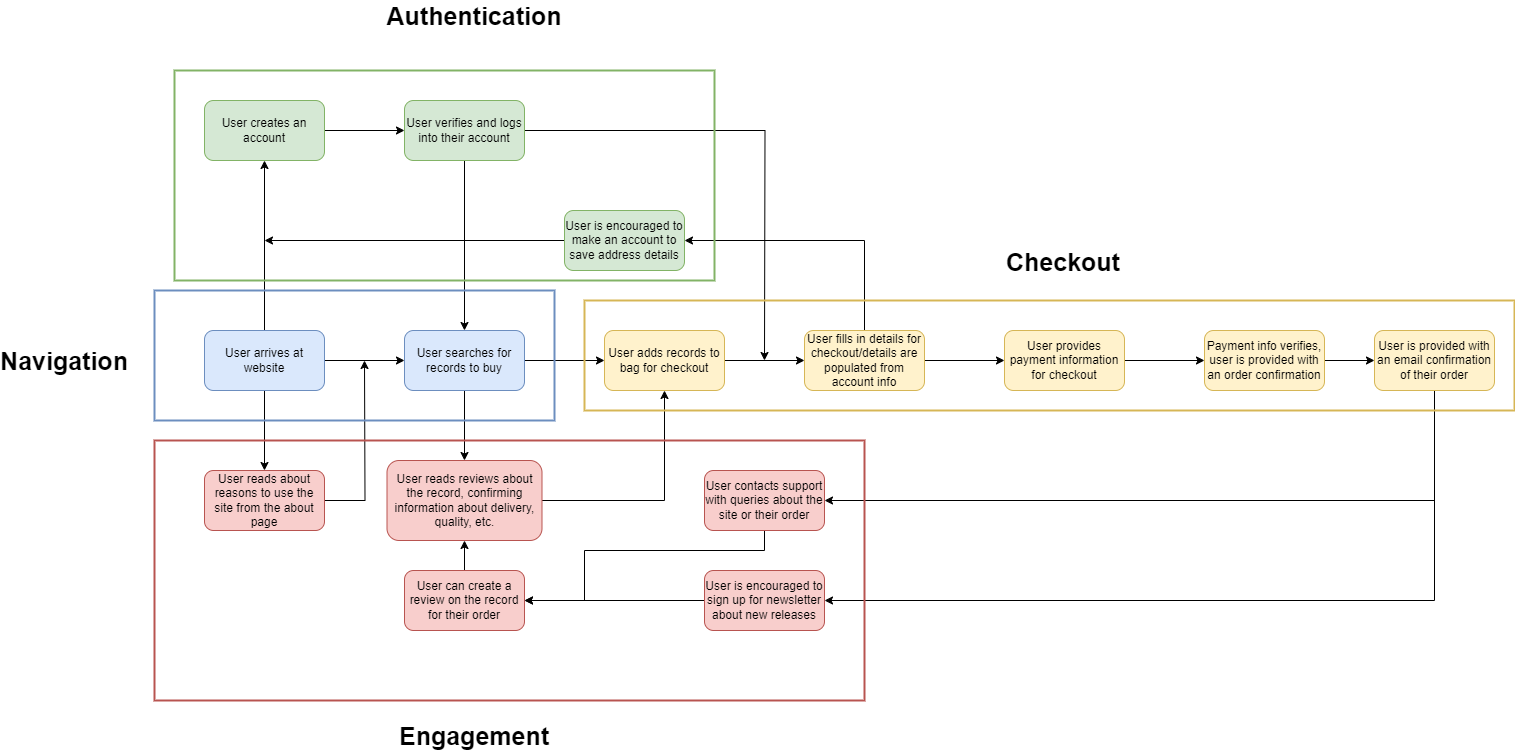

The diagram above was exported from draw.io. Its source (the exported page's mxGraphModel, read from the mxfile embedded in the PNG):
<mxGraphModel dx="2261" dy="836" grid="1" gridSize="10" guides="1" tooltips="1" connect="1" arrows="1" fold="1" page="1" pageScale="1" pageWidth="827" pageHeight="1169" math="0" shadow="0">
  <root>
    <mxCell id="0" />
    <mxCell id="1" parent="0" />
    <mxCell id="4Ra_dcU6-W30CqSZaPhu-3" value="" style="edgeStyle=orthogonalEdgeStyle;rounded=0;orthogonalLoop=1;jettySize=auto;html=1;" parent="1" source="4Ra_dcU6-W30CqSZaPhu-1" target="4Ra_dcU6-W30CqSZaPhu-2" edge="1">
      <mxGeometry relative="1" as="geometry" />
    </mxCell>
    <mxCell id="4Ra_dcU6-W30CqSZaPhu-13" value="" style="edgeStyle=orthogonalEdgeStyle;rounded=0;orthogonalLoop=1;jettySize=auto;html=1;" parent="1" source="4Ra_dcU6-W30CqSZaPhu-1" target="4Ra_dcU6-W30CqSZaPhu-12" edge="1">
      <mxGeometry relative="1" as="geometry" />
    </mxCell>
    <mxCell id="4Ra_dcU6-W30CqSZaPhu-27" value="" style="edgeStyle=orthogonalEdgeStyle;rounded=0;orthogonalLoop=1;jettySize=auto;html=1;" parent="1" source="4Ra_dcU6-W30CqSZaPhu-1" target="4Ra_dcU6-W30CqSZaPhu-26" edge="1">
      <mxGeometry relative="1" as="geometry" />
    </mxCell>
    <mxCell id="4Ra_dcU6-W30CqSZaPhu-1" value="User arrives at website" style="rounded=1;whiteSpace=wrap;html=1;fillColor=#dae8fc;strokeColor=#6c8ebf;" parent="1" vertex="1">
      <mxGeometry x="100" y="400" width="120" height="60" as="geometry" />
    </mxCell>
    <mxCell id="4Ra_dcU6-W30CqSZaPhu-5" value="" style="edgeStyle=orthogonalEdgeStyle;rounded=0;orthogonalLoop=1;jettySize=auto;html=1;" parent="1" source="4Ra_dcU6-W30CqSZaPhu-2" target="4Ra_dcU6-W30CqSZaPhu-4" edge="1">
      <mxGeometry relative="1" as="geometry" />
    </mxCell>
    <mxCell id="4Ra_dcU6-W30CqSZaPhu-33" value="" style="edgeStyle=orthogonalEdgeStyle;rounded=0;orthogonalLoop=1;jettySize=auto;html=1;" parent="1" source="4Ra_dcU6-W30CqSZaPhu-2" target="4Ra_dcU6-W30CqSZaPhu-32" edge="1">
      <mxGeometry relative="1" as="geometry" />
    </mxCell>
    <mxCell id="4Ra_dcU6-W30CqSZaPhu-2" value="User searches for records to buy" style="rounded=1;whiteSpace=wrap;html=1;fillColor=#dae8fc;strokeColor=#6c8ebf;" parent="1" vertex="1">
      <mxGeometry x="300" y="400" width="120" height="60" as="geometry" />
    </mxCell>
    <mxCell id="4Ra_dcU6-W30CqSZaPhu-7" value="" style="edgeStyle=orthogonalEdgeStyle;rounded=0;orthogonalLoop=1;jettySize=auto;html=1;" parent="1" source="4Ra_dcU6-W30CqSZaPhu-4" target="4Ra_dcU6-W30CqSZaPhu-6" edge="1">
      <mxGeometry relative="1" as="geometry" />
    </mxCell>
    <mxCell id="4Ra_dcU6-W30CqSZaPhu-4" value="User adds records to bag for checkout" style="rounded=1;whiteSpace=wrap;html=1;fillColor=#fff2cc;strokeColor=#d6b656;" parent="1" vertex="1">
      <mxGeometry x="500" y="400" width="120" height="60" as="geometry" />
    </mxCell>
    <mxCell id="4Ra_dcU6-W30CqSZaPhu-9" value="" style="edgeStyle=orthogonalEdgeStyle;rounded=0;orthogonalLoop=1;jettySize=auto;html=1;" parent="1" source="4Ra_dcU6-W30CqSZaPhu-6" target="4Ra_dcU6-W30CqSZaPhu-8" edge="1">
      <mxGeometry relative="1" as="geometry" />
    </mxCell>
    <mxCell id="4Ra_dcU6-W30CqSZaPhu-18" style="edgeStyle=orthogonalEdgeStyle;rounded=0;orthogonalLoop=1;jettySize=auto;html=1;entryX=1;entryY=0.5;entryDx=0;entryDy=0;" parent="1" source="4Ra_dcU6-W30CqSZaPhu-6" target="4Ra_dcU6-W30CqSZaPhu-16" edge="1">
      <mxGeometry relative="1" as="geometry">
        <Array as="points">
          <mxPoint x="760" y="310" />
        </Array>
      </mxGeometry>
    </mxCell>
    <mxCell id="4Ra_dcU6-W30CqSZaPhu-6" value="User fills in details for checkout/details are populated from account info" style="rounded=1;whiteSpace=wrap;html=1;fillColor=#fff2cc;strokeColor=#d6b656;" parent="1" vertex="1">
      <mxGeometry x="700" y="400" width="120" height="60" as="geometry" />
    </mxCell>
    <mxCell id="4Ra_dcU6-W30CqSZaPhu-11" value="" style="edgeStyle=orthogonalEdgeStyle;rounded=0;orthogonalLoop=1;jettySize=auto;html=1;" parent="1" source="4Ra_dcU6-W30CqSZaPhu-8" target="4Ra_dcU6-W30CqSZaPhu-10" edge="1">
      <mxGeometry relative="1" as="geometry" />
    </mxCell>
    <mxCell id="4Ra_dcU6-W30CqSZaPhu-8" value="User provides payment information for checkout" style="rounded=1;whiteSpace=wrap;html=1;fillColor=#fff2cc;strokeColor=#d6b656;" parent="1" vertex="1">
      <mxGeometry x="900" y="400" width="120" height="60" as="geometry" />
    </mxCell>
    <mxCell id="4Ra_dcU6-W30CqSZaPhu-25" value="" style="edgeStyle=orthogonalEdgeStyle;rounded=0;orthogonalLoop=1;jettySize=auto;html=1;" parent="1" source="4Ra_dcU6-W30CqSZaPhu-10" target="4Ra_dcU6-W30CqSZaPhu-24" edge="1">
      <mxGeometry relative="1" as="geometry" />
    </mxCell>
    <mxCell id="4Ra_dcU6-W30CqSZaPhu-10" value="Payment info verifies, user is provided with an order confirmation" style="rounded=1;whiteSpace=wrap;html=1;fillColor=#fff2cc;strokeColor=#d6b656;" parent="1" vertex="1">
      <mxGeometry x="1100" y="400" width="120" height="60" as="geometry" />
    </mxCell>
    <mxCell id="4Ra_dcU6-W30CqSZaPhu-15" value="" style="edgeStyle=orthogonalEdgeStyle;rounded=0;orthogonalLoop=1;jettySize=auto;html=1;" parent="1" source="4Ra_dcU6-W30CqSZaPhu-12" target="4Ra_dcU6-W30CqSZaPhu-14" edge="1">
      <mxGeometry relative="1" as="geometry" />
    </mxCell>
    <mxCell id="4Ra_dcU6-W30CqSZaPhu-12" value="User creates an account" style="rounded=1;whiteSpace=wrap;html=1;fillColor=#d5e8d4;strokeColor=#82b366;" parent="1" vertex="1">
      <mxGeometry x="100" y="170" width="120" height="60" as="geometry" />
    </mxCell>
    <mxCell id="4Ra_dcU6-W30CqSZaPhu-20" style="edgeStyle=orthogonalEdgeStyle;rounded=0;orthogonalLoop=1;jettySize=auto;html=1;exitX=0.5;exitY=1;exitDx=0;exitDy=0;entryX=0.5;entryY=0;entryDx=0;entryDy=0;" parent="1" source="4Ra_dcU6-W30CqSZaPhu-14" target="4Ra_dcU6-W30CqSZaPhu-2" edge="1">
      <mxGeometry relative="1" as="geometry" />
    </mxCell>
    <mxCell id="4Ra_dcU6-W30CqSZaPhu-22" value="" style="edgeStyle=orthogonalEdgeStyle;rounded=0;orthogonalLoop=1;jettySize=auto;html=1;" parent="1" source="4Ra_dcU6-W30CqSZaPhu-14" edge="1">
      <mxGeometry relative="1" as="geometry">
        <mxPoint x="660" y="430" as="targetPoint" />
      </mxGeometry>
    </mxCell>
    <mxCell id="4Ra_dcU6-W30CqSZaPhu-14" value="User verifies and logs into their account" style="rounded=1;whiteSpace=wrap;html=1;fillColor=#d5e8d4;strokeColor=#82b366;" parent="1" vertex="1">
      <mxGeometry x="300" y="170" width="120" height="60" as="geometry" />
    </mxCell>
    <mxCell id="4Ra_dcU6-W30CqSZaPhu-19" style="edgeStyle=orthogonalEdgeStyle;rounded=0;orthogonalLoop=1;jettySize=auto;html=1;exitX=0;exitY=0.5;exitDx=0;exitDy=0;" parent="1" source="4Ra_dcU6-W30CqSZaPhu-16" edge="1">
      <mxGeometry relative="1" as="geometry">
        <mxPoint x="160" y="310" as="targetPoint" />
      </mxGeometry>
    </mxCell>
    <mxCell id="4Ra_dcU6-W30CqSZaPhu-16" value="User is encouraged to make an account to save address details" style="rounded=1;whiteSpace=wrap;html=1;fillColor=#d5e8d4;strokeColor=#82b366;" parent="1" vertex="1">
      <mxGeometry x="460" y="280" width="120" height="60" as="geometry" />
    </mxCell>
    <mxCell id="4Ra_dcU6-W30CqSZaPhu-38" style="edgeStyle=orthogonalEdgeStyle;rounded=0;orthogonalLoop=1;jettySize=auto;html=1;entryX=1;entryY=0.5;entryDx=0;entryDy=0;" parent="1" source="4Ra_dcU6-W30CqSZaPhu-24" target="4Ra_dcU6-W30CqSZaPhu-30" edge="1">
      <mxGeometry relative="1" as="geometry">
        <Array as="points">
          <mxPoint x="1330" y="570" />
        </Array>
      </mxGeometry>
    </mxCell>
    <mxCell id="4Ra_dcU6-W30CqSZaPhu-39" style="edgeStyle=orthogonalEdgeStyle;rounded=0;orthogonalLoop=1;jettySize=auto;html=1;entryX=1;entryY=0.5;entryDx=0;entryDy=0;" parent="1" source="4Ra_dcU6-W30CqSZaPhu-24" target="4Ra_dcU6-W30CqSZaPhu-36" edge="1">
      <mxGeometry relative="1" as="geometry">
        <Array as="points">
          <mxPoint x="1330" y="670" />
        </Array>
      </mxGeometry>
    </mxCell>
    <mxCell id="4Ra_dcU6-W30CqSZaPhu-24" value="User is provided with an email confirmation of their order" style="rounded=1;whiteSpace=wrap;html=1;fillColor=#fff2cc;strokeColor=#d6b656;" parent="1" vertex="1">
      <mxGeometry x="1270" y="400" width="120" height="60" as="geometry" />
    </mxCell>
    <mxCell id="4Ra_dcU6-W30CqSZaPhu-35" style="edgeStyle=orthogonalEdgeStyle;rounded=0;orthogonalLoop=1;jettySize=auto;html=1;" parent="1" source="4Ra_dcU6-W30CqSZaPhu-26" edge="1">
      <mxGeometry relative="1" as="geometry">
        <mxPoint x="260" y="430" as="targetPoint" />
      </mxGeometry>
    </mxCell>
    <mxCell id="4Ra_dcU6-W30CqSZaPhu-26" value="User reads about reasons to use the site from the about page" style="rounded=1;whiteSpace=wrap;html=1;fillColor=#f8cecc;strokeColor=#b85450;" parent="1" vertex="1">
      <mxGeometry x="100" y="540" width="120" height="60" as="geometry" />
    </mxCell>
    <mxCell id="4Ra_dcU6-W30CqSZaPhu-41" value="" style="edgeStyle=orthogonalEdgeStyle;rounded=0;orthogonalLoop=1;jettySize=auto;html=1;entryX=1;entryY=0.5;entryDx=0;entryDy=0;" parent="1" source="4Ra_dcU6-W30CqSZaPhu-30" target="4Ra_dcU6-W30CqSZaPhu-40" edge="1">
      <mxGeometry relative="1" as="geometry">
        <Array as="points">
          <mxPoint x="660" y="620" />
          <mxPoint x="480" y="620" />
          <mxPoint x="480" y="670" />
        </Array>
      </mxGeometry>
    </mxCell>
    <mxCell id="4Ra_dcU6-W30CqSZaPhu-30" value="User contacts support with queries about the site or their order" style="rounded=1;whiteSpace=wrap;html=1;fillColor=#f8cecc;strokeColor=#b85450;" parent="1" vertex="1">
      <mxGeometry x="600" y="540" width="120" height="60" as="geometry" />
    </mxCell>
    <mxCell id="4Ra_dcU6-W30CqSZaPhu-34" style="edgeStyle=orthogonalEdgeStyle;rounded=0;orthogonalLoop=1;jettySize=auto;html=1;entryX=0.5;entryY=1;entryDx=0;entryDy=0;" parent="1" source="4Ra_dcU6-W30CqSZaPhu-32" target="4Ra_dcU6-W30CqSZaPhu-4" edge="1">
      <mxGeometry relative="1" as="geometry" />
    </mxCell>
    <mxCell id="4Ra_dcU6-W30CqSZaPhu-32" value="User reads reviews about the record, confirming information about delivery, quality, etc." style="rounded=1;whiteSpace=wrap;html=1;fillColor=#f8cecc;strokeColor=#b85450;" parent="1" vertex="1">
      <mxGeometry x="282.5" y="530" width="155" height="80" as="geometry" />
    </mxCell>
    <mxCell id="4Ra_dcU6-W30CqSZaPhu-42" style="edgeStyle=orthogonalEdgeStyle;rounded=0;orthogonalLoop=1;jettySize=auto;html=1;" parent="1" source="4Ra_dcU6-W30CqSZaPhu-36" target="4Ra_dcU6-W30CqSZaPhu-40" edge="1">
      <mxGeometry relative="1" as="geometry" />
    </mxCell>
    <mxCell id="4Ra_dcU6-W30CqSZaPhu-36" value="User is encouraged to sign up for newsletter about new releases" style="rounded=1;whiteSpace=wrap;html=1;fillColor=#f8cecc;strokeColor=#b85450;" parent="1" vertex="1">
      <mxGeometry x="600" y="640" width="120" height="60" as="geometry" />
    </mxCell>
    <mxCell id="4Ra_dcU6-W30CqSZaPhu-51" style="edgeStyle=orthogonalEdgeStyle;rounded=0;orthogonalLoop=1;jettySize=auto;html=1;entryX=0.5;entryY=1;entryDx=0;entryDy=0;" parent="1" source="4Ra_dcU6-W30CqSZaPhu-40" target="4Ra_dcU6-W30CqSZaPhu-32" edge="1">
      <mxGeometry relative="1" as="geometry" />
    </mxCell>
    <mxCell id="4Ra_dcU6-W30CqSZaPhu-40" value="User can create a review on the record for their order" style="rounded=1;whiteSpace=wrap;html=1;fillColor=#f8cecc;strokeColor=#b85450;" parent="1" vertex="1">
      <mxGeometry x="300" y="640" width="120" height="60" as="geometry" />
    </mxCell>
    <mxCell id="4Ra_dcU6-W30CqSZaPhu-44" value="" style="rounded=0;whiteSpace=wrap;html=1;fillColor=none;strokeColor=#6c8ebf;strokeWidth=2;" parent="1" vertex="1">
      <mxGeometry x="50" y="360" width="400" height="130" as="geometry" />
    </mxCell>
    <mxCell id="4Ra_dcU6-W30CqSZaPhu-45" value="" style="rounded=0;whiteSpace=wrap;html=1;fillColor=none;strokeColor=#82b366;strokeWidth=2;" parent="1" vertex="1">
      <mxGeometry x="70" y="140" width="540" height="210" as="geometry" />
    </mxCell>
    <mxCell id="4Ra_dcU6-W30CqSZaPhu-46" value="" style="rounded=0;whiteSpace=wrap;html=1;fillColor=none;strokeColor=#d6b656;strokeWidth=2;" parent="1" vertex="1">
      <mxGeometry x="480" y="370" width="930" height="110" as="geometry" />
    </mxCell>
    <mxCell id="4Ra_dcU6-W30CqSZaPhu-47" value="Navigation" style="text;html=1;align=center;verticalAlign=middle;whiteSpace=wrap;rounded=0;fontStyle=1;fontSize=25;" parent="1" vertex="1">
      <mxGeometry x="-70" y="415" width="60" height="30" as="geometry" />
    </mxCell>
    <mxCell id="4Ra_dcU6-W30CqSZaPhu-48" value="Authentication" style="text;html=1;align=center;verticalAlign=middle;whiteSpace=wrap;rounded=0;fontStyle=1;fontSize=25;" parent="1" vertex="1">
      <mxGeometry x="340" y="70" width="60" height="30" as="geometry" />
    </mxCell>
    <mxCell id="4Ra_dcU6-W30CqSZaPhu-49" value="Engagement" style="text;html=1;align=center;verticalAlign=middle;whiteSpace=wrap;rounded=0;fontStyle=1;fontSize=25;" parent="1" vertex="1">
      <mxGeometry x="340" y="790" width="60" height="30" as="geometry" />
    </mxCell>
    <mxCell id="4Ra_dcU6-W30CqSZaPhu-50" value="&lt;div style=&quot;text-align: center;&quot;&gt;&lt;span style=&quot;background-color: transparent; color: light-dark(rgb(0, 0, 0), rgb(255, 255, 255)); font-size: 25px;&quot;&gt;&lt;b&gt;Checkout&lt;/b&gt;&lt;/span&gt;&lt;/div&gt;" style="text;whiteSpace=wrap;html=1;" parent="1" vertex="1">
      <mxGeometry x="900" y="310" width="120" height="50" as="geometry" />
    </mxCell>
    <mxCell id="WNfjZovFAUsJX5aeBATd-1" value="&amp;nbsp;" style="rounded=0;whiteSpace=wrap;html=1;fillColor=none;strokeColor=#b85450;strokeWidth=2;" parent="1" vertex="1">
      <mxGeometry x="50" y="510" width="710" height="260" as="geometry" />
    </mxCell>
  </root>
</mxGraphModel>